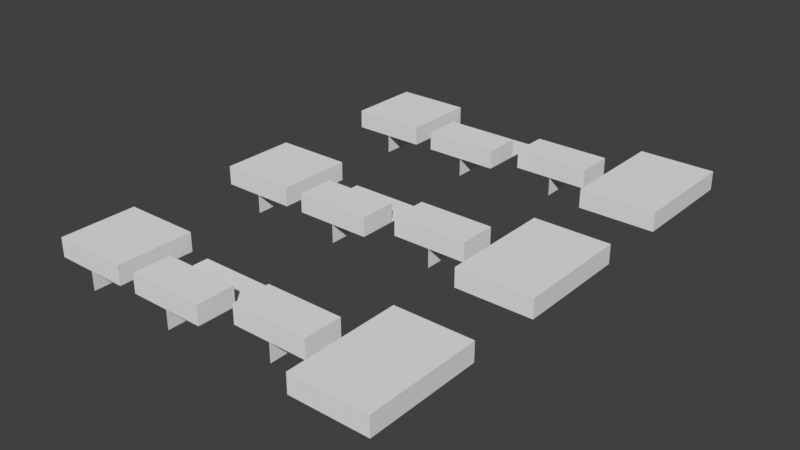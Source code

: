 # Source: region_third_edge_type.blend  (saved by Blender 5.2.7; exported with 4.5.12 LTS)
import bpy
from mathutils import Matrix  # noqa: F401  (used for matrix-valued properties, if any)

bpy.ops.wm.read_factory_settings(use_empty=True)
scene = bpy.context.scene
scene.name = 'Scene'

# ---- collections
col_tests = bpy.data.collections.new('Tests'); scene.collection.children.link(col_tests)

# ---- node groups
ng_realize_collection = bpy.data.node_groups.new('Realize Collection', 'GeometryNodeTree')
_s = ng_realize_collection.interface.new_socket(name='Geometry', in_out='OUTPUT', socket_type='NodeSocketGeometry')
_s = ng_realize_collection.interface.new_socket(name='Geometry', in_out='INPUT', socket_type='NodeSocketGeometry')
_s = ng_realize_collection.interface.new_socket(name='Collection', in_out='INPUT', socket_type='NodeSocketCollection')
ng_realize_collection.is_modifier = True
_N = ng_realize_collection.nodes; _L = ng_realize_collection.links
n0 = _N.new('NodeGroupOutput'); n0.name = 'Group Output'; n0.location = (200, 0)
n1 = _N.new('GeometryNodeRealizeInstances'); n1.name = 'Realize Instances'; n1.location = (20, 0)
n2 = _N.new('GeometryNodeCollectionInfo'); n2.name = 'Collection Info'; n2.location = (-160, 0)
n3 = _N.new('NodeGroupInput'); n3.name = 'Group Input'; n3.location = (-340, 0)
_L.new(n2.outputs[0], n1.inputs[0])
_L.new(n1.outputs[0], n0.inputs[0])
_L.new(n3.outputs[1], n2.inputs[0])
n0.is_active_output = True
ng_extrude_face_indices_less_than = bpy.data.node_groups.new('Extrude Face Indices Less Than', 'GeometryNodeTree')
_s = ng_extrude_face_indices_less_than.interface.new_socket(name='Geometry', in_out='OUTPUT', socket_type='NodeSocketGeometry')
_s = ng_extrude_face_indices_less_than.interface.new_socket(name='Geometry', in_out='INPUT', socket_type='NodeSocketGeometry')
_s = ng_extrude_face_indices_less_than.interface.new_socket(name='B', in_out='INPUT', socket_type='NodeSocketInt')
_s.default_value = 6
ng_extrude_face_indices_less_than.is_modifier = True
_N = ng_extrude_face_indices_less_than.nodes; _L = ng_extrude_face_indices_less_than.links
n0 = _N.new('NodeGroupOutput'); n0.name = 'Group Output'; n0.location = (160, 200)
n1 = _N.new('GeometryNodeExtrudeMesh'); n1.name = 'Extrude Mesh.001'; n1.location = (-20, 200)
n1.inputs[4].default_value = False
n2 = _N.new('FunctionNodeInputVector'); n2.name = 'Vector'; n2.location = (-200, 20)
n2.vector = (0.0, 0.0, 1.0)
n2.outputs[0].default_value = (0.0, 0.0, 0.0)
n3 = _N.new('FunctionNodeCompare'); n3.name = 'Compare'; n3.location = (-380, 80)
n3.operation = 'LESS_THAN'
n3.data_type = 'INT'
n3.inputs[6].default_value = (0.0, 0.0, 0.0, 1.0)
n3.inputs[7].default_value = (0.0, 0.0, 0.0, 1.0)
n4 = _N.new('GeometryNodeInputIndex'); n4.name = 'Index'; n4.location = (-580, 0)
n5 = _N.new('NodeGroupInput'); n5.name = 'Group Input'; n5.location = (-580, 140)
_L.new(n4.outputs[0], n3.inputs[2])
_L.new(n5.outputs[1], n3.inputs[3])
_L.new(n5.outputs[0], n1.inputs[0])
_L.new(n3.outputs[0], n1.inputs[1])
_L.new(n1.outputs[0], n0.inputs[0])
_L.new(n2.outputs[0], n1.inputs[2])
n0.is_active_output = True

# ---- world
world_world = bpy.data.worlds.new('World'); scene.world = world_world
world_world.use_nodes = True; world_world.node_tree.nodes.clear()
_N = world_world.node_tree.nodes; _L = world_world.node_tree.links
n0 = _N.new('ShaderNodeOutputWorld'); n0.name = 'World Output'; n0.location = (300, 300)
n1 = _N.new('ShaderNodeBackground'); n1.name = 'Background'; n1.location = (10, 300)
n1.inputs[0].default_value = (0.05088, 0.05088, 0.05088, 1.0)
_L.new(n1.outputs[0], n0.inputs[0])
n0.is_active_output = True
world_world.color = (0.05088, 0.05088, 0.05088)
world_world.use_sun_shadow = False
world_world.sun_shadow_jitter_overblur = 0.0

# ---- meshes
me_dummy = bpy.data.meshes.new('Dummy')
me_dummy.from_pydata([], [], [])
_uv = me_dummy.uv_layers.new(name='UVMap')
_uv.uv.foreach_set('vector', [])
me_dummy.use_remesh_fix_poles = True
me_dummy.use_remesh_preserve_attributes = False
me_dummy.update()
me_dummy_002 = bpy.data.meshes.new('Dummy.002')
me_dummy_002.from_pydata([(-2.0, 1.0, -1.024e-07), (0.0, 1.0, 0.0), (-2.0, 3.0, -1.024e-07), (0.0, 3.0, 0.0), (2.0, 1.0, -5.122e-08), (2.0, 3.0, -5.122e-08), (-2.0, -1.0, -1.024e-07), (0.0, -1.0, 0.0), (2.0, -1.0, -5.122e-08), (-2.0, -3.0, -1.024e-07), (0.0, -3.0, 0.0), (2.0, -3.0, -5.122e-08), (0.0, 1.0, -1.0), (0.0, -1.0, -1.0), (-2.0, 3.0, 1.0), (-2.0, 1.0, 1.0), (0.0, 3.0, 1.0), (2.0, 1.0, 1.0), (2.0, 3.0, 1.0), (2.0, -1.0, 1.0), (-2.0, -1.0, 1.0), (-2.0, -3.0, 1.0), (0.0, -3.0, 1.0), (2.0, -3.0, 1.0), (0.0, 1.0, 1.0), (0.0, -1.0, 1.0), (-7.0, 1.0, -1.024e-07), (-5.0, 1.0, 0.0), (-3.0, 1.0, -5.122e-08), (-7.0, -1.0, -1.024e-07), (-5.0, -1.0, 0.0), (-3.0, -1.0, -5.122e-08), (-5.0, 1.0, -1.0), (-5.0, -1.0, -1.0), (-7.0, 1.0, 1.0), (-5.0, 1.0, 1.0), (-3.0, 1.0, 1.0), (-7.0, -1.0, 1.0), (-5.0, -1.0, 1.0), (-3.0, -1.0, 1.0), (-12.0, 0.0, -1.024e-07), (-10.0, 0.0, 0.0), (-8.0, 0.0, -5.122e-08), (-12.0, -2.0, -1.024e-07), (-10.0, -2.0, 0.0), (-8.0, -2.0, -5.122e-08), (-10.0, 0.0, -1.0), (-10.0, -2.0, -1.0), (-12.0, 2.0, -1.024e-07), (-10.0, 2.0, 0.0), (-8.0, 2.0, -5.122e-08), (-12.0, 0.0, 1.0), (-10.0, 0.0, 1.0), (-8.0, 0.0, 1.0), (-12.0, -2.0, 1.0), (-10.0, -2.0, 1.0), (-8.0, -2.0, 1.0), (-17.0, 0.0, -1.024e-07), (-15.0, 0.0, 0.0), (-13.0, 0.0, -5.122e-08), (-17.0, -2.0, -1.024e-07), (-15.0, -2.0, 0.0), (-13.0, -2.0, -5.122e-08), (-17.0, 2.0, -1.024e-07), (-15.0, 2.0, 0.0), (-13.0, 2.0, -5.122e-08), (-15.0, 0.0, -1.0), (-15.0, -2.0, -1.0), (-17.0, -2.0, 1.0), (-15.0, -2.0, 1.0), (-13.0, -2.0, 1.0), (-13.0, 0.0, 1.0), (-17.0, 0.0, 1.0), (-17.0, 2.0, 1.0), (-15.0, 2.0, 1.0), (-13.0, 2.0, 1.0), (-15.0, 0.0, 1.0)], [], [(15, 24, 16, 14), (16, 24, 17, 18), (17, 24, 25, 19), (24, 15, 20, 25), (19, 25, 22, 23), (25, 20, 21, 22), (1, 7, 13, 12), (14, 2, 0, 15), (16, 3, 2, 14), (17, 4, 5, 18), (18, 5, 3, 16), (19, 8, 4, 17), (15, 0, 6, 20), (21, 9, 10, 22), (22, 10, 11, 23), (23, 11, 8, 19), (20, 6, 9, 21), (36, 35, 38, 39), (35, 34, 37, 38), (27, 30, 33, 32), (34, 35, 27, 26), (35, 36, 28, 27), (37, 29, 30, 38), (38, 30, 31, 39), (39, 31, 28, 36), (34, 26, 29, 37), (53, 52, 55, 56), (52, 51, 54, 55), (41, 44, 47, 46), (41, 42, 50, 49), (40, 41, 49, 48), (51, 52, 41, 40), (52, 53, 42, 41), (54, 43, 44, 55), (55, 44, 45, 56), (56, 45, 42, 53), (51, 40, 43, 54), (71, 76, 69, 70), (76, 72, 68, 69), (76, 71, 75, 74), (72, 76, 74, 73), (58, 61, 67, 66), (68, 60, 61, 69), (69, 61, 62, 70), (70, 62, 59, 71), (72, 57, 60, 68), (73, 74, 64, 63), (74, 75, 65, 64), (71, 59, 65, 75), (73, 63, 57, 72)])
_uv = me_dummy_002.uv_layers.new(name='UVMap')
_uv.uv.foreach_set('vector', [0.0, 0.0, 1.0, 0.0, 1.0, 1.0, 0.0, 1.0, 1.0, 1.0, 1.0, 0.0, 1.0, 0.0, 1.0, 1.0, 1.0, 0.0, 1.0, 0.0, 1.0, 0.0, 1.0, 0.0, 1.0, 0.0, 0.0, 0.0, 0.0, 0.0, 1.0, 0.0, 1.0, 0.0, 1.0, 0.0, 1.0, 0.0, 1.0, 0.0, 1.0, 0.0, 0.0, 0.0, 0.0, 0.0, 1.0, 0.0, 1.0, 0.0, 1.0, 0.0, 1.0, 0.0, 1.0, 0.0, 0.0, 1.0, 0.0, 1.0, 0.0, 0.0, 0.0, 0.0, 1.0, 1.0, 1.0, 1.0, 0.0, 1.0, 0.0, 1.0, 1.0, 0.0, 1.0, 0.0, 1.0, 1.0, 1.0, 1.0, 1.0, 1.0, 1.0, 1.0, 1.0, 1.0, 1.0, 1.0, 1.0, 0.0, 1.0, 0.0, 1.0, 0.0, 1.0, 0.0, 0.0, 0.0, 0.0, 0.0, 0.0, 0.0, 0.0, 0.0, 0.0, 0.0, 0.0, 0.0, 1.0, 0.0, 1.0, 0.0, 1.0, 0.0, 1.0, 0.0, 1.0, 0.0, 1.0, 0.0, 1.0, 0.0, 1.0, 0.0, 1.0, 0.0, 1.0, 0.0, 0.0, 0.0, 0.0, 0.0, 0.0, 0.0, 0.0, 0.0, 1.0, 0.0, 1.0, 0.0, 1.0, 0.0, 1.0, 0.0, 1.0, 0.0, 0.0, 0.0, 0.0, 0.0, 1.0, 0.0, 1.0, 0.0, 1.0, 0.0, 1.0, 0.0, 1.0, 0.0, 0.0, 0.0, 1.0, 0.0, 1.0, 0.0, 0.0, 0.0, 1.0, 0.0, 1.0, 0.0, 1.0, 0.0, 1.0, 0.0, 0.0, 0.0, 0.0, 0.0, 1.0, 0.0, 1.0, 0.0, 1.0, 0.0, 1.0, 0.0, 1.0, 0.0, 1.0, 0.0, 1.0, 0.0, 1.0, 0.0, 1.0, 0.0, 1.0, 0.0, 0.0, 0.0, 0.0, 0.0, 0.0, 0.0, 0.0, 0.0, 1.0, 0.0, 1.0, 0.0, 1.0, 0.0, 1.0, 0.0, 1.0, 0.0, 0.0, 0.0, 0.0, 0.0, 1.0, 0.0, 1.0, 0.0, 1.0, 0.0, 1.0, 0.0, 1.0, 0.0, 1.0, 0.0, 1.0, 0.0, 1.0, 0.0, 1.0, 0.0, 0.0, 0.0, 1.0, 0.0, 1.0, 0.0, 0.0, 0.0, 0.0, 0.0, 1.0, 0.0, 1.0, 0.0, 0.0, 0.0, 1.0, 0.0, 1.0, 0.0, 1.0, 0.0, 1.0, 0.0, 0.0, 0.0, 0.0, 0.0, 1.0, 0.0, 1.0, 0.0, 1.0, 0.0, 1.0, 0.0, 1.0, 0.0, 1.0, 0.0, 1.0, 0.0, 1.0, 0.0, 1.0, 0.0, 1.0, 0.0, 0.0, 0.0, 0.0, 0.0, 0.0, 0.0, 0.0, 0.0, 1.0, 0.0, 1.0, 0.0, 1.0, 0.0, 1.0, 0.0, 1.0, 0.0, 0.0, 0.0, 0.0, 0.0, 1.0, 0.0, 1.0, 0.0, 1.0, 0.0, 1.0, 0.0, 1.0, 0.0, 0.0, 0.0, 1.0, 0.0, 1.0, 0.0, 0.0, 0.0, 1.0, 0.0, 1.0, 0.0, 1.0, 0.0, 1.0, 0.0, 0.0, 0.0, 0.0, 0.0, 1.0, 0.0, 1.0, 0.0, 1.0, 0.0, 1.0, 0.0, 1.0, 0.0, 1.0, 0.0, 1.0, 0.0, 1.0, 0.0, 1.0, 0.0, 1.0, 0.0, 0.0, 0.0, 0.0, 0.0, 0.0, 0.0, 0.0, 0.0, 0.0, 0.0, 1.0, 0.0, 1.0, 0.0, 0.0, 0.0, 1.0, 0.0, 1.0, 0.0, 1.0, 0.0, 1.0, 0.0, 1.0, 0.0, 1.0, 0.0, 1.0, 0.0, 1.0, 0.0, 0.0, 0.0, 0.0, 0.0, 0.0, 0.0, 0.0, 0.0])
me_dummy_002.materials.append(None)
me_dummy_002.use_remesh_fix_poles = True
me_dummy_002.use_remesh_preserve_attributes = False
me_dummy_002.update()
me_1 = bpy.data.meshes.new('1')
me_1.from_pydata([(-2.0, 1.0, -1.024e-07), (0.0, 1.0, 0.0), (-2.0, 3.0, -1.024e-07), (0.0, 3.0, 0.0), (2.0, 1.0, -5.122e-08), (2.0, 3.0, -5.122e-08), (-2.0, -1.0, -1.024e-07), (0.0, -1.0, 0.0), (2.0, -1.0, -5.122e-08), (-2.0, -3.0, -1.024e-07), (0.0, -3.0, 0.0), (2.0, -3.0, -5.122e-08), (0.0, 1.0, -1.0), (0.0, -1.0, -1.0)], [], [(0, 1, 3, 2), (3, 1, 4, 5), (4, 1, 7, 8), (1, 0, 6, 7), (8, 7, 10, 11), (7, 6, 9, 10), (1, 7, 13, 12)])
_uv = me_1.uv_layers.new(name='UVMap')
_uv.uv.foreach_set('vector', [0.0, 0.0, 1.0, 0.0, 1.0, 1.0, 0.0, 1.0, 1.0, 1.0, 1.0, 0.0, 1.0, 0.0, 1.0, 1.0, 1.0, 0.0, 1.0, 0.0, 1.0, 0.0, 1.0, 0.0, 1.0, 0.0, 0.0, 0.0, 0.0, 0.0, 1.0, 0.0, 1.0, 0.0, 1.0, 0.0, 1.0, 0.0, 1.0, 0.0, 1.0, 0.0, 0.0, 0.0, 0.0, 0.0, 1.0, 0.0, 1.0, 0.0, 1.0, 0.0, 1.0, 0.0, 1.0, 0.0])
me_1.use_remesh_fix_poles = True
me_1.use_remesh_preserve_attributes = False
me_1.update()
me_2 = bpy.data.meshes.new('2')
me_2.from_pydata([(-2.0, 1.0, -1.024e-07), (0.0, 1.0, 0.0), (2.0, 1.0, -5.122e-08), (-2.0, -1.0, -1.024e-07), (0.0, -1.0, 0.0), (2.0, -1.0, -5.122e-08), (0.0, 1.0, -1.0), (0.0, -1.0, -1.0)], [], [(2, 1, 4, 5), (1, 0, 3, 4), (1, 4, 7, 6)])
_uv = me_2.uv_layers.new(name='UVMap')
_uv.uv.foreach_set('vector', [1.0, 0.0, 1.0, 0.0, 1.0, 0.0, 1.0, 0.0, 1.0, 0.0, 0.0, 0.0, 0.0, 0.0, 1.0, 0.0, 1.0, 0.0, 1.0, 0.0, 1.0, 0.0, 1.0, 0.0])
me_2.use_remesh_fix_poles = True
me_2.use_remesh_preserve_attributes = False
me_2.update()
me_3 = bpy.data.meshes.new('3')
me_3.from_pydata([(-2.0, 0.0, -1.024e-07), (0.0, 0.0, 0.0), (2.0, 0.0, -5.122e-08), (-2.0, -2.0, -1.024e-07), (0.0, -2.0, 0.0), (2.0, -2.0, -5.122e-08), (0.0, 0.0, -1.0), (0.0, -2.0, -1.0), (-2.0, 2.0, -1.024e-07), (0.0, 2.0, 0.0), (2.0, 2.0, -5.122e-08)], [], [(2, 1, 4, 5), (1, 0, 3, 4), (1, 4, 7, 6), (1, 2, 10, 9), (0, 1, 9, 8)])
_uv = me_3.uv_layers.new(name='UVMap')
_uv.uv.foreach_set('vector', [1.0, 0.0, 1.0, 0.0, 1.0, 0.0, 1.0, 0.0, 1.0, 0.0, 0.0, 0.0, 0.0, 0.0, 1.0, 0.0, 1.0, 0.0, 1.0, 0.0, 1.0, 0.0, 1.0, 0.0, 1.0, 0.0, 1.0, 0.0, 1.0, 0.0, 1.0, 0.0, 0.0, 0.0, 1.0, 0.0, 1.0, 0.0, 0.0, 0.0])
me_3.use_remesh_fix_poles = True
me_3.use_remesh_preserve_attributes = False
me_3.update()
me_4 = bpy.data.meshes.new('4')
me_4.from_pydata([(-2.0, 0.0, -1.024e-07), (0.0, 0.0, 0.0), (2.0, 0.0, -5.122e-08), (-2.0, -2.0, -1.024e-07), (0.0, -2.0, 0.0), (2.0, -2.0, -5.122e-08), (-2.0, 2.0, -1.024e-07), (0.0, 2.0, 0.0), (2.0, 2.0, -5.122e-08), (0.0, 0.0, -1.0), (0.0, -2.0, -1.0)], [], [(2, 1, 4, 5), (1, 0, 3, 4), (1, 2, 8, 7), (0, 1, 7, 6), (1, 4, 10, 9)])
_uv = me_4.uv_layers.new(name='UVMap')
_uv.uv.foreach_set('vector', [1.0, 0.0, 1.0, 0.0, 1.0, 0.0, 1.0, 0.0, 1.0, 0.0, 0.0, 0.0, 0.0, 0.0, 1.0, 0.0, 1.0, 0.0, 1.0, 0.0, 1.0, 0.0, 1.0, 0.0, 0.0, 0.0, 1.0, 0.0, 1.0, 0.0, 0.0, 0.0, 1.0, 0.0, 1.0, 0.0, 1.0, 0.0, 1.0, 0.0])
me_4.use_remesh_fix_poles = True
me_4.use_remesh_preserve_attributes = False
me_4.update()

# ---- objects
ob_test_object = bpy.data.objects.new('test_object', me_dummy)
ob_expected_object = bpy.data.objects.new('expected_object', me_dummy_002)
ob_1 = bpy.data.objects.new('1', me_1)
ob_2 = bpy.data.objects.new('2', me_2)
ob_3 = bpy.data.objects.new('3', me_3)
ob_4 = bpy.data.objects.new('4', me_4)

# ---- transforms, parenting, visibility, modifiers, constraints
ob_test_object.location = (0.0, 10.0, 0.0)
_m = ob_test_object.modifiers.new('GeometryNodes', 'NODES')
_m.node_group = ng_realize_collection
_gi = [s.identifier for s in ng_realize_collection.interface.items_tree if s.item_type == 'SOCKET' and s.in_out == 'INPUT']
_m[_gi[1]] = col_tests  # 'Collection'
ob_expected_object.location = (0.0, 20.0, 0.0)
ob_1.location = (0.0, 0.0, 0.0)
_m = ob_1.modifiers.new('GeometryNodes', 'NODES')
_m.node_group = ng_extrude_face_indices_less_than
ob_2.location = (-5.0, 0.0, 0.0)
_m = ob_2.modifiers.new('GeometryNodes', 'NODES')
_m.node_group = ng_extrude_face_indices_less_than
_gi = [s.identifier for s in ng_extrude_face_indices_less_than.interface.items_tree if s.item_type == 'SOCKET' and s.in_out == 'INPUT']
_m[_gi[1]] = 2  # 'B'
ob_3.location = (-10.0, 0.0, 0.0)
_m = ob_3.modifiers.new('GeometryNodes', 'NODES')
_m.node_group = ng_extrude_face_indices_less_than
_gi = [s.identifier for s in ng_extrude_face_indices_less_than.interface.items_tree if s.item_type == 'SOCKET' and s.in_out == 'INPUT']
_m[_gi[1]] = 2  # 'B'
ob_4.location = (-15.0, 0.0, 0.0)
_m = ob_4.modifiers.new('GeometryNodes', 'NODES')
_m.node_group = ng_extrude_face_indices_less_than
_gi = [s.identifier for s in ng_extrude_face_indices_less_than.interface.items_tree if s.item_type == 'SOCKET' and s.in_out == 'INPUT']
_m[_gi[1]] = 4  # 'B'

# ---- collection membership
scene.collection.objects.link(ob_test_object)
scene.collection.objects.link(ob_expected_object)
col_tests.objects.link(ob_1)
col_tests.objects.link(ob_2)
col_tests.objects.link(ob_3)
col_tests.objects.link(ob_4)

# ---- scene / render settings (as saved in the file)
scene.frame_start = 1; scene.frame_end = 250; scene.frame_set(1)
scene.render.engine = 'BLENDER_EEVEE_NEXT'
scene.render.bake_bias = 0.0
scene.render.bake_samples = 0
scene.cycles.sampling_pattern = 'TABULATED_SOBOL'
scene.cycles.use_light_tree = False
scene.view_settings.view_transform = 'Standard'
bpy.context.view_layer.update()

# ---- added for rendering (the .blend has no active camera and no usable light): camera, sun
cam_auto = bpy.data.cameras.new('AutoCamera')
cam_auto.lens = 50.0
cam_auto.sensor_width = 36.0
cam_auto.clip_end = 1000.0
ob_auto_camera = bpy.data.objects.new('AutoCamera', cam_auto)
scene.collection.objects.link(ob_auto_camera)
ob_auto_camera.location = (22.3519, -25.8223, 23.8816)
ob_auto_camera.rotation_euler = (1.09748, -7.21219e-08, 0.694738)
scene.camera = ob_auto_camera
light_auto_sun = bpy.data.lights.new('AutoSun', 'SUN')
light_auto_sun.energy = 3.0
light_auto_sun.angle = 0.0523599
ob_auto_sun = bpy.data.objects.new('AutoSun', light_auto_sun)
scene.collection.objects.link(ob_auto_sun)
ob_auto_sun.rotation_euler = (0.872665, 0.174533, 0.523599)
bpy.context.view_layer.update()
